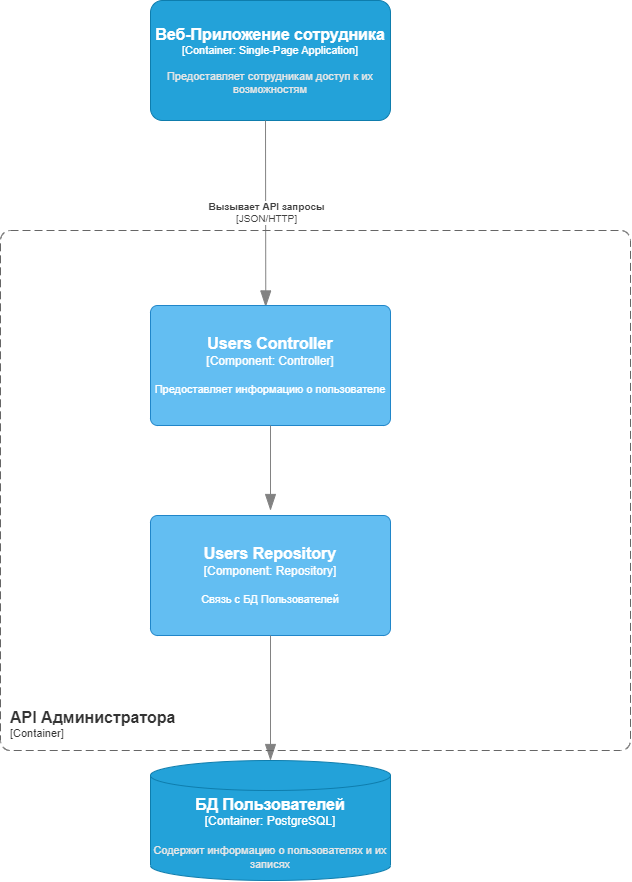

The diagram above was exported from draw.io. Its source (the exported page's mxGraphModel, read from the mxfile embedded in the PNG):
<mxGraphModel dx="1594" dy="928" grid="1" gridSize="10" guides="1" tooltips="1" connect="1" arrows="1" fold="1" page="1" pageScale="1" pageWidth="827" pageHeight="1169" math="0" shadow="0">
  <root>
    <mxCell id="0" />
    <mxCell id="1" parent="0" />
    <object placeholders="1" c4Name="Веб-Приложение сотрудника" c4Type="Container" c4Technology="Single-Page Application" c4Description="Предоставляет сотрудникам доступ к их возможностям" label="&lt;font style=&quot;font-size: 16px&quot;&gt;&lt;b&gt;%c4Name%&lt;/b&gt;&lt;/font&gt;&lt;div&gt;[%c4Type%: %c4Technology%]&lt;/div&gt;&lt;br&gt;&lt;div&gt;&lt;font style=&quot;font-size: 11px&quot;&gt;&lt;font color=&quot;#E6E6E6&quot;&gt;%c4Description%&lt;/font&gt;&lt;/div&gt;" id="Ay9-1mWkFfVBAdi5u2Sw-1">
      <mxCell style="rounded=1;whiteSpace=wrap;html=1;fontSize=11;labelBackgroundColor=none;fillColor=#23A2D9;fontColor=#ffffff;align=center;arcSize=10;strokeColor=#0E7DAD;metaEdit=1;resizable=0;points=[[0.25,0,0],[0.5,0,0],[0.75,0,0],[1,0.25,0],[1,0.5,0],[1,0.75,0],[0.75,1,0],[0.5,1,0],[0.25,1,0],[0,0.75,0],[0,0.5,0],[0,0.25,0]];" vertex="1" parent="1">
        <mxGeometry x="180" y="130" width="240" height="120" as="geometry" />
      </mxCell>
    </object>
    <object placeholders="1" c4Type="Relationship" c4Technology="JSON/HTTP" c4Description="Вызывает API запросы" label="&lt;div style=&quot;text-align: left&quot;&gt;&lt;div style=&quot;text-align: center&quot;&gt;&lt;b&gt;%c4Description%&lt;/b&gt;&lt;/div&gt;&lt;div style=&quot;text-align: center&quot;&gt;[%c4Technology%]&lt;/div&gt;&lt;/div&gt;" id="Ay9-1mWkFfVBAdi5u2Sw-2">
      <mxCell style="endArrow=blockThin;html=1;fontSize=10;fontColor=#404040;strokeWidth=1;endFill=1;strokeColor=#828282;elbow=vertical;metaEdit=1;endSize=14;startSize=14;jumpStyle=arc;jumpSize=16;rounded=0;edgeStyle=orthogonalEdgeStyle;entryX=0.48;entryY=0.012;entryDx=0;entryDy=0;entryPerimeter=0;" edge="1" parent="1" target="Ay9-1mWkFfVBAdi5u2Sw-5">
        <mxGeometry x="-0.0062" width="240" relative="1" as="geometry">
          <mxPoint x="295" y="250" as="sourcePoint" />
          <mxPoint x="294.52" y="430" as="targetPoint" />
          <mxPoint as="offset" />
        </mxGeometry>
      </mxCell>
    </object>
    <object placeholders="1" c4Name="Users Repository" c4Type="Component" c4Technology="Repository" c4Description="Связь с БД Пользователей" label="&lt;font style=&quot;font-size: 16px&quot;&gt;&lt;b&gt;%c4Name%&lt;/b&gt;&lt;/font&gt;&lt;div&gt;[%c4Type%: %c4Technology%]&lt;/div&gt;&lt;br&gt;&lt;div&gt;&lt;font style=&quot;font-size: 11px&quot;&gt;%c4Description%&lt;/font&gt;&lt;/div&gt;" id="Ay9-1mWkFfVBAdi5u2Sw-3">
      <mxCell style="rounded=1;whiteSpace=wrap;html=1;labelBackgroundColor=none;fillColor=#63BEF2;fontColor=#ffffff;align=center;arcSize=6;strokeColor=#2086C9;metaEdit=1;resizable=0;points=[[0.25,0,0],[0.5,0,0],[0.75,0,0],[1,0.25,0],[1,0.5,0],[1,0.75,0],[0.75,1,0],[0.5,1,0],[0.25,1,0],[0,0.75,0],[0,0.5,0],[0,0.25,0]];" vertex="1" parent="1">
        <mxGeometry x="180" y="645" width="240" height="120" as="geometry" />
      </mxCell>
    </object>
    <object placeholders="1" c4Type="Relationship" id="Ay9-1mWkFfVBAdi5u2Sw-4">
      <mxCell style="endArrow=blockThin;html=1;fontSize=10;fontColor=#404040;strokeWidth=1;endFill=1;strokeColor=#828282;elbow=vertical;metaEdit=1;endSize=14;startSize=14;jumpStyle=arc;jumpSize=16;rounded=0;edgeStyle=orthogonalEdgeStyle;exitX=0.5;exitY=1;exitDx=0;exitDy=0;exitPerimeter=0;entryX=0.5;entryY=0;entryDx=0;entryDy=0;entryPerimeter=0;" edge="1" parent="1" source="Ay9-1mWkFfVBAdi5u2Sw-3" target="Ay9-1mWkFfVBAdi5u2Sw-7">
        <mxGeometry width="240" relative="1" as="geometry">
          <mxPoint x="375" y="810" as="sourcePoint" />
          <mxPoint x="300" y="890" as="targetPoint" />
        </mxGeometry>
      </mxCell>
    </object>
    <object placeholders="1" c4Name="Users Controller" c4Type="Component" c4Technology="Controller" c4Description="Предоставляет информацию о пользователе" label="&lt;font style=&quot;font-size: 16px&quot;&gt;&lt;b&gt;%c4Name%&lt;/b&gt;&lt;/font&gt;&lt;div&gt;[%c4Type%: %c4Technology%]&lt;/div&gt;&lt;br&gt;&lt;div&gt;&lt;font style=&quot;font-size: 11px&quot;&gt;%c4Description%&lt;/font&gt;&lt;/div&gt;" id="Ay9-1mWkFfVBAdi5u2Sw-5">
      <mxCell style="rounded=1;whiteSpace=wrap;html=1;labelBackgroundColor=none;fillColor=#63BEF2;fontColor=#ffffff;align=center;arcSize=6;strokeColor=#2086C9;metaEdit=1;resizable=0;points=[[0.25,0,0],[0.5,0,0],[0.75,0,0],[1,0.25,0],[1,0.5,0],[1,0.75,0],[0.75,1,0],[0.5,1,0],[0.25,1,0],[0,0.75,0],[0,0.5,0],[0,0.25,0]];" vertex="1" parent="1">
        <mxGeometry x="180" y="435" width="240" height="120" as="geometry" />
      </mxCell>
    </object>
    <object placeholders="1" c4Type="Relationship" id="Ay9-1mWkFfVBAdi5u2Sw-6">
      <mxCell style="endArrow=blockThin;html=1;fontSize=10;fontColor=#404040;strokeWidth=1;endFill=1;strokeColor=#828282;elbow=vertical;metaEdit=1;endSize=14;startSize=14;jumpStyle=arc;jumpSize=16;rounded=0;edgeStyle=orthogonalEdgeStyle;exitX=0.5;exitY=1;exitDx=0;exitDy=0;exitPerimeter=0;" edge="1" parent="1" source="Ay9-1mWkFfVBAdi5u2Sw-5">
        <mxGeometry width="240" relative="1" as="geometry">
          <mxPoint x="5" y="750" as="sourcePoint" />
          <mxPoint x="300" y="640" as="targetPoint" />
        </mxGeometry>
      </mxCell>
    </object>
    <object placeholders="1" c4Type="БД Пользователей" c4Container="Container" c4Technology="PostgreSQL" c4Description="Содержит информацию о пользователях и их записях" label="&lt;font style=&quot;font-size: 16px&quot;&gt;&lt;b&gt;%c4Type%&lt;/b&gt;&lt;/font&gt;&lt;div&gt;[%c4Container%:&amp;nbsp;%c4Technology%]&lt;/div&gt;&lt;br&gt;&lt;div&gt;&lt;font style=&quot;font-size: 11px&quot;&gt;&lt;font color=&quot;#E6E6E6&quot;&gt;%c4Description%&lt;/font&gt;&lt;/div&gt;" id="Ay9-1mWkFfVBAdi5u2Sw-7">
      <mxCell style="shape=cylinder3;size=15;whiteSpace=wrap;html=1;boundedLbl=1;rounded=0;labelBackgroundColor=none;fillColor=#23A2D9;fontSize=12;fontColor=#ffffff;align=center;strokeColor=#0E7DAD;metaEdit=1;points=[[0.5,0,0],[1,0.25,0],[1,0.5,0],[1,0.75,0],[0.5,1,0],[0,0.75,0],[0,0.5,0],[0,0.25,0]];resizable=0;" vertex="1" parent="1">
        <mxGeometry x="180" y="890" width="240" height="120" as="geometry" />
      </mxCell>
    </object>
    <object placeholders="1" c4Name="API Администратора" c4Type="ContainerScopeBoundary" c4Application="Container" label="&lt;font style=&quot;font-size: 16px&quot;&gt;&lt;b&gt;&lt;div style=&quot;text-align: left&quot;&gt;%c4Name%&lt;/div&gt;&lt;/b&gt;&lt;/font&gt;&lt;div style=&quot;text-align: left&quot;&gt;[%c4Application%]&lt;/div&gt;" id="NUiLFJP0JiCchDYsrni9-1">
      <mxCell style="rounded=1;fontSize=11;whiteSpace=wrap;html=1;dashed=1;arcSize=20;fillColor=none;strokeColor=#666666;fontColor=#333333;labelBackgroundColor=none;align=left;verticalAlign=bottom;labelBorderColor=none;spacingTop=0;spacing=10;dashPattern=8 4;metaEdit=1;rotatable=0;perimeter=rectanglePerimeter;noLabel=0;labelPadding=0;allowArrows=0;connectable=0;expand=0;recursiveResize=0;editable=1;pointerEvents=0;absoluteArcSize=1;points=[[0.25,0,0],[0.5,0,0],[0.75,0,0],[1,0.25,0],[1,0.5,0],[1,0.75,0],[0.75,1,0],[0.5,1,0],[0.25,1,0],[0,0.75,0],[0,0.5,0],[0,0.25,0]];" vertex="1" parent="1">
        <mxGeometry x="30" y="360" width="630" height="520" as="geometry" />
      </mxCell>
    </object>
  </root>
</mxGraphModel>